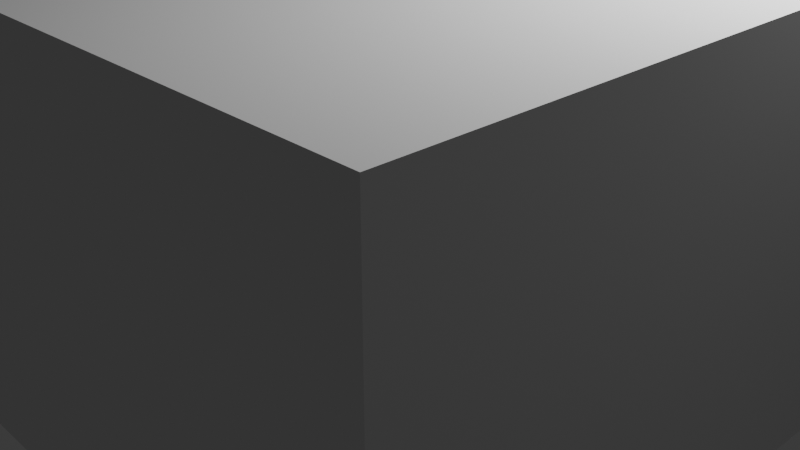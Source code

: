 # Source: ConstructionSite.blend  (saved by Blender 5.1.30; exported with 4.5.12 LTS)
import bpy
from mathutils import Matrix  # noqa: F401  (used for matrix-valued properties, if any)

bpy.ops.wm.read_factory_settings(use_empty=True)
scene = bpy.context.scene
scene.name = 'Scene'

# ---- collections
col_collection = bpy.data.collections.new('Collection'); scene.collection.children.link(col_collection)

# ---- world
world_world = bpy.data.worlds.new('World'); scene.world = world_world
world_world.use_nodes = True; world_world.node_tree.nodes.clear()
_N = world_world.node_tree.nodes; _L = world_world.node_tree.links
n0 = _N.new('ShaderNodeOutputWorld'); n0.name = 'World Output'; n0.location = (200, 100)
n1 = _N.new('ShaderNodeBackground'); n1.name = 'Background'; n1.location = (-200, 100)
n1.inputs[0].default_value = (0.05088, 0.05088, 0.05088, 1.0)
_L.new(n1.outputs[0], n0.inputs[0])
n0.is_active_output = True
world_world.color = (0.05088, 0.05088, 0.05088)
world_world.sun_shadow_jitter_overblur = 0.0

# ---- cameras
cam_camera = bpy.data.cameras.new('Camera')
cam_camera.clip_end = 100.0
cam_camera.ortho_scale = 7.314

# ---- lights
light_light = bpy.data.lights.new('Light', 'POINT')
light_light.energy = 1000.0
light_light.shadow_soft_size = 0.1

# ---- meshes
me_sm_constructionsite = bpy.data.meshes.new('SM_ConstructionSite')
me_sm_constructionsite.from_pydata([(-4.0, -4.0, -2.0), (-4.0, -4.0, 2.0), (-4.0, 4.0, -2.0), (-4.0, 4.0, 2.0), (4.0, -4.0, -2.0), (4.0, -4.0, 2.0), (4.0, 4.0, -2.0), (4.0, 4.0, 2.0)], [], [(0, 1, 3, 2), (2, 3, 7, 6), (6, 7, 5, 4), (4, 5, 1, 0), (2, 6, 4, 0), (7, 3, 1, 5)])
_uv = me_sm_constructionsite.uv_layers.new(name='UVMap')
_uv.uv.foreach_set('vector', [0.375, 0.0, 0.625, 0.0, 0.625, 0.25, 0.375, 0.25, 0.375, 0.25, 0.625, 0.25, 0.625, 0.5, 0.375, 0.5, 0.375, 0.5, 0.625, 0.5, 0.625, 0.75, 0.375, 0.75, 0.375, 0.75, 0.625, 0.75, 0.625, 1.0, 0.375, 1.0, 0.125, 0.5, 0.375, 0.5, 0.375, 0.75, 0.125, 0.75, 0.625, 0.5, 0.875, 0.5, 0.875, 0.75, 0.625, 0.75])
me_sm_constructionsite.update()

# ---- objects
ob_light = bpy.data.objects.new('Light', light_light)
ob_camera = bpy.data.objects.new('Camera', cam_camera)
ob_sm_constructionsite = bpy.data.objects.new('SM_ConstructionSite', me_sm_constructionsite)

# ---- transforms, parenting, visibility, modifiers, constraints
ob_light.location = (4.076, 1.005, 5.904)
ob_light.rotation_euler = (0.6503, 0.05522, 1.866)
ob_light.lock_rotations_4d = False
ob_light.empty_display_type = 'ARROWS'
ob_light.color = (0.0, 0.0, 0.0, 0.0)
ob_light.lineart.crease_threshold = 0.0
ob_camera.location = (7.359, -6.926, 4.958)
ob_camera.rotation_euler = (1.109, 0.0, 0.8149)
ob_camera.lock_rotations_4d = False
ob_camera.empty_display_type = 'ARROWS'
ob_camera.color = (0.0, 0.0, 0.0, 0.0)
ob_camera.display_type = 'WIRE'
ob_camera.lineart.crease_threshold = 0.0
ob_sm_constructionsite.location = (0.0, 0.0, 1.0)

# ---- collection membership
col_collection.objects.link(ob_light)
col_collection.objects.link(ob_camera)
col_collection.objects.link(ob_sm_constructionsite)

# ---- scene / render settings (as saved in the file)
scene.camera = ob_camera
scene.frame_start = 1; scene.frame_end = 250; scene.frame_set(1)
scene.render.engine = 'BLENDER_EEVEE_NEXT'
scene.render.bake_bias = 0.0
scene.render.bake_samples = 0
scene.cycles.sampling_pattern = 'TABULATED_SOBOL'
scene.eevee.use_volume_custom_range = False
bpy.context.view_layer.update()
